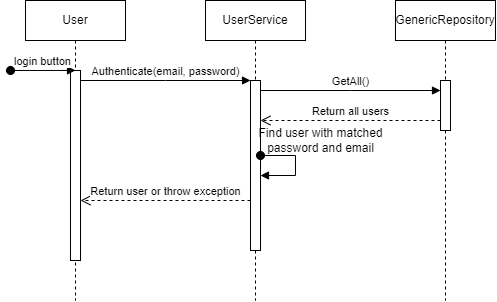

The diagram above was exported from draw.io. Its source (the exported page's mxGraphModel, read from the mxfile embedded in the PNG):
<mxGraphModel dx="890" dy="428" grid="1" gridSize="10" guides="1" tooltips="1" connect="1" arrows="1" fold="1" page="1" pageScale="1" pageWidth="850" pageHeight="1100" math="0" shadow="0">
  <root>
    <mxCell id="0" />
    <mxCell id="1" parent="0" />
    <mxCell id="aM9ryv3xv72pqoxQDRHE-1" value="User" style="shape=umlLifeline;perimeter=lifelinePerimeter;whiteSpace=wrap;html=1;container=0;dropTarget=0;collapsible=0;recursiveResize=0;outlineConnect=0;portConstraint=eastwest;newEdgeStyle={&quot;edgeStyle&quot;:&quot;elbowEdgeStyle&quot;,&quot;elbow&quot;:&quot;vertical&quot;,&quot;curved&quot;:0,&quot;rounded&quot;:0};" parent="1" vertex="1">
      <mxGeometry x="40" y="40" width="100" height="300" as="geometry" />
    </mxCell>
    <mxCell id="aM9ryv3xv72pqoxQDRHE-2" value="" style="html=1;points=[];perimeter=orthogonalPerimeter;outlineConnect=0;targetShapes=umlLifeline;portConstraint=eastwest;newEdgeStyle={&quot;edgeStyle&quot;:&quot;elbowEdgeStyle&quot;,&quot;elbow&quot;:&quot;vertical&quot;,&quot;curved&quot;:0,&quot;rounded&quot;:0};" parent="aM9ryv3xv72pqoxQDRHE-1" vertex="1">
      <mxGeometry x="45" y="70" width="10" height="190" as="geometry" />
    </mxCell>
    <mxCell id="aM9ryv3xv72pqoxQDRHE-3" value="login button" style="html=1;verticalAlign=bottom;startArrow=oval;endArrow=block;startSize=8;edgeStyle=elbowEdgeStyle;elbow=vertical;curved=0;rounded=0;" parent="aM9ryv3xv72pqoxQDRHE-1" target="aM9ryv3xv72pqoxQDRHE-2" edge="1">
      <mxGeometry relative="1" as="geometry">
        <mxPoint x="-15" y="70" as="sourcePoint" />
      </mxGeometry>
    </mxCell>
    <mxCell id="aM9ryv3xv72pqoxQDRHE-5" value="UserService" style="shape=umlLifeline;perimeter=lifelinePerimeter;whiteSpace=wrap;html=1;container=0;dropTarget=0;collapsible=0;recursiveResize=0;outlineConnect=0;portConstraint=eastwest;newEdgeStyle={&quot;edgeStyle&quot;:&quot;elbowEdgeStyle&quot;,&quot;elbow&quot;:&quot;vertical&quot;,&quot;curved&quot;:0,&quot;rounded&quot;:0};" parent="1" vertex="1">
      <mxGeometry x="220" y="40" width="100" height="300" as="geometry" />
    </mxCell>
    <mxCell id="aM9ryv3xv72pqoxQDRHE-6" value="" style="html=1;points=[];perimeter=orthogonalPerimeter;outlineConnect=0;targetShapes=umlLifeline;portConstraint=eastwest;newEdgeStyle={&quot;edgeStyle&quot;:&quot;elbowEdgeStyle&quot;,&quot;elbow&quot;:&quot;vertical&quot;,&quot;curved&quot;:0,&quot;rounded&quot;:0};" parent="aM9ryv3xv72pqoxQDRHE-5" vertex="1">
      <mxGeometry x="45" y="80" width="10" height="170" as="geometry" />
    </mxCell>
    <mxCell id="2v3Zc7CnS7XYrFXCLhoM-7" value="" style="html=1;verticalAlign=bottom;startArrow=oval;endArrow=block;startSize=8;edgeStyle=elbowEdgeStyle;elbow=vertical;curved=0;rounded=0;" parent="aM9ryv3xv72pqoxQDRHE-5" source="aM9ryv3xv72pqoxQDRHE-6" target="aM9ryv3xv72pqoxQDRHE-6" edge="1">
      <mxGeometry relative="1" as="geometry">
        <mxPoint x="110" y="140" as="sourcePoint" />
        <mxPoint x="125" y="138.17000000000002" as="targetPoint" />
        <Array as="points">
          <mxPoint x="90" y="170" />
        </Array>
      </mxGeometry>
    </mxCell>
    <mxCell id="aM9ryv3xv72pqoxQDRHE-7" value="Authenticate(email, password)" style="html=1;verticalAlign=bottom;endArrow=block;edgeStyle=elbowEdgeStyle;elbow=vertical;curved=0;rounded=0;" parent="1" source="aM9ryv3xv72pqoxQDRHE-2" target="aM9ryv3xv72pqoxQDRHE-6" edge="1">
      <mxGeometry relative="1" as="geometry">
        <mxPoint x="195" y="130" as="sourcePoint" />
        <Array as="points">
          <mxPoint x="180" y="120" />
        </Array>
        <mxPoint as="offset" />
      </mxGeometry>
    </mxCell>
    <mxCell id="aM9ryv3xv72pqoxQDRHE-8" value="Return user or throw exception" style="html=1;verticalAlign=bottom;endArrow=open;dashed=1;endSize=8;edgeStyle=elbowEdgeStyle;elbow=vertical;curved=0;rounded=0;" parent="1" edge="1">
      <mxGeometry relative="1" as="geometry">
        <mxPoint x="95" y="240" as="targetPoint" />
        <Array as="points">
          <mxPoint x="190" y="240" />
        </Array>
        <mxPoint x="265.0000000000001" y="240" as="sourcePoint" />
        <mxPoint as="offset" />
      </mxGeometry>
    </mxCell>
    <mxCell id="2v3Zc7CnS7XYrFXCLhoM-1" value="GenericRepository" style="shape=umlLifeline;perimeter=lifelinePerimeter;whiteSpace=wrap;html=1;container=0;dropTarget=0;collapsible=0;recursiveResize=0;outlineConnect=0;portConstraint=eastwest;newEdgeStyle={&quot;edgeStyle&quot;:&quot;elbowEdgeStyle&quot;,&quot;elbow&quot;:&quot;vertical&quot;,&quot;curved&quot;:0,&quot;rounded&quot;:0};" parent="1" vertex="1">
      <mxGeometry x="410" y="40" width="100" height="300" as="geometry" />
    </mxCell>
    <mxCell id="2v3Zc7CnS7XYrFXCLhoM-2" value="" style="html=1;points=[];perimeter=orthogonalPerimeter;outlineConnect=0;targetShapes=umlLifeline;portConstraint=eastwest;newEdgeStyle={&quot;edgeStyle&quot;:&quot;elbowEdgeStyle&quot;,&quot;elbow&quot;:&quot;vertical&quot;,&quot;curved&quot;:0,&quot;rounded&quot;:0};" parent="2v3Zc7CnS7XYrFXCLhoM-1" vertex="1">
      <mxGeometry x="45" y="80" width="10" height="50" as="geometry" />
    </mxCell>
    <mxCell id="2v3Zc7CnS7XYrFXCLhoM-3" value="GetAll()" style="html=1;verticalAlign=bottom;endArrow=block;edgeStyle=elbowEdgeStyle;elbow=vertical;curved=0;rounded=0;" parent="1" source="aM9ryv3xv72pqoxQDRHE-6" target="2v3Zc7CnS7XYrFXCLhoM-2" edge="1">
      <mxGeometry relative="1" as="geometry">
        <mxPoint x="280" y="130" as="sourcePoint" />
        <Array as="points">
          <mxPoint x="365" y="130" />
        </Array>
        <mxPoint x="450" y="130" as="targetPoint" />
        <mxPoint as="offset" />
      </mxGeometry>
    </mxCell>
    <mxCell id="2v3Zc7CnS7XYrFXCLhoM-6" value="Find user with matched&lt;br&gt;password and email" style="text;html=1;align=center;verticalAlign=middle;resizable=0;points=[];autosize=1;strokeColor=none;fillColor=none;" parent="1" vertex="1">
      <mxGeometry x="260" y="160" width="150" height="40" as="geometry" />
    </mxCell>
    <mxCell id="LOO9qnzgZ1tjRpVE2mqn-1" value="Return all users" style="html=1;verticalAlign=bottom;endArrow=open;dashed=1;endSize=8;edgeStyle=elbowEdgeStyle;elbow=vertical;curved=0;rounded=0;" edge="1" parent="1" source="2v3Zc7CnS7XYrFXCLhoM-2" target="aM9ryv3xv72pqoxQDRHE-6">
      <mxGeometry relative="1" as="geometry">
        <mxPoint x="279.9999999999999" y="160" as="targetPoint" />
        <Array as="points">
          <mxPoint x="374.9999999999999" y="160" />
        </Array>
        <mxPoint x="450" y="160" as="sourcePoint" />
        <mxPoint as="offset" />
      </mxGeometry>
    </mxCell>
  </root>
</mxGraphModel>